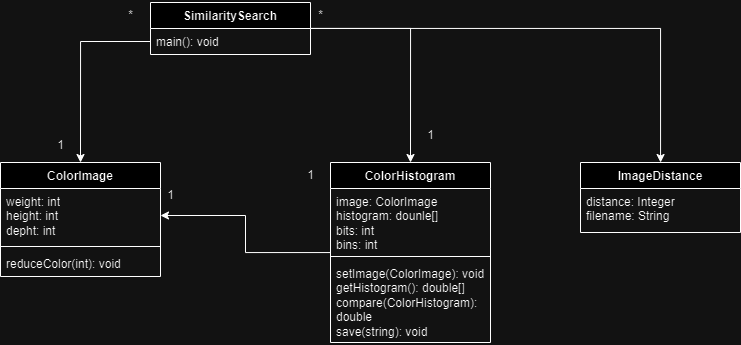

The diagram above was exported from draw.io. Its source (the exported page's mxGraphModel, read from the mxfile embedded in the PNG):
<mxGraphModel dx="1035" dy="551" grid="1" gridSize="10" guides="1" tooltips="1" connect="1" arrows="1" fold="1" page="1" pageScale="1" pageWidth="827" pageHeight="1169" math="0" shadow="0">
  <root>
    <mxCell id="WIyWlLk6GJQsqaUBKTNV-0" />
    <mxCell id="WIyWlLk6GJQsqaUBKTNV-1" parent="WIyWlLk6GJQsqaUBKTNV-0" />
    <mxCell id="xxN2WIKSsgPgnBh1wG2y-19" style="edgeStyle=orthogonalEdgeStyle;rounded=0;orthogonalLoop=1;jettySize=auto;html=1;entryX=0.5;entryY=0;entryDx=0;entryDy=0;" parent="WIyWlLk6GJQsqaUBKTNV-1" source="xxN2WIKSsgPgnBh1wG2y-0" target="xxN2WIKSsgPgnBh1wG2y-5" edge="1">
      <mxGeometry relative="1" as="geometry" />
    </mxCell>
    <mxCell id="wn1G7rVwLYK643RzVq68-4" style="edgeStyle=orthogonalEdgeStyle;rounded=0;orthogonalLoop=1;jettySize=auto;html=1;" edge="1" parent="WIyWlLk6GJQsqaUBKTNV-1" source="xxN2WIKSsgPgnBh1wG2y-0" target="wn1G7rVwLYK643RzVq68-0">
      <mxGeometry relative="1" as="geometry" />
    </mxCell>
    <mxCell id="xxN2WIKSsgPgnBh1wG2y-0" value="SimilaritySearch" style="swimlane;fontStyle=1;align=center;verticalAlign=top;childLayout=stackLayout;horizontal=1;startSize=26;horizontalStack=0;resizeParent=1;resizeParentMax=0;resizeLast=0;collapsible=1;marginBottom=0;whiteSpace=wrap;html=1;" parent="WIyWlLk6GJQsqaUBKTNV-1" vertex="1">
      <mxGeometry x="270" y="60" width="160" height="52" as="geometry" />
    </mxCell>
    <mxCell id="xxN2WIKSsgPgnBh1wG2y-3" value="main(): void" style="text;strokeColor=none;fillColor=none;align=left;verticalAlign=top;spacingLeft=4;spacingRight=4;overflow=hidden;rotatable=0;points=[[0,0.5],[1,0.5]];portConstraint=eastwest;whiteSpace=wrap;html=1;" parent="xxN2WIKSsgPgnBh1wG2y-0" vertex="1">
      <mxGeometry y="26" width="160" height="26" as="geometry" />
    </mxCell>
    <mxCell id="xxN2WIKSsgPgnBh1wG2y-20" style="edgeStyle=orthogonalEdgeStyle;rounded=0;orthogonalLoop=1;jettySize=auto;html=1;entryX=1;entryY=0.5;entryDx=0;entryDy=0;" parent="WIyWlLk6GJQsqaUBKTNV-1" source="xxN2WIKSsgPgnBh1wG2y-5" target="xxN2WIKSsgPgnBh1wG2y-14" edge="1">
      <mxGeometry relative="1" as="geometry" />
    </mxCell>
    <mxCell id="xxN2WIKSsgPgnBh1wG2y-5" value="ColorHistogram" style="swimlane;fontStyle=1;align=center;verticalAlign=top;childLayout=stackLayout;horizontal=1;startSize=26;horizontalStack=0;resizeParent=1;resizeParentMax=0;resizeLast=0;collapsible=1;marginBottom=0;whiteSpace=wrap;html=1;" parent="WIyWlLk6GJQsqaUBKTNV-1" vertex="1">
      <mxGeometry x="450" y="220" width="160" height="180" as="geometry" />
    </mxCell>
    <mxCell id="xxN2WIKSsgPgnBh1wG2y-6" value="image: ColorImage&lt;br&gt;histogram: dounle[]&lt;br&gt;bits: int&lt;br&gt;bins: int" style="text;strokeColor=none;fillColor=none;align=left;verticalAlign=top;spacingLeft=4;spacingRight=4;overflow=hidden;rotatable=0;points=[[0,0.5],[1,0.5]];portConstraint=eastwest;whiteSpace=wrap;html=1;" parent="xxN2WIKSsgPgnBh1wG2y-5" vertex="1">
      <mxGeometry y="26" width="160" height="64" as="geometry" />
    </mxCell>
    <mxCell id="xxN2WIKSsgPgnBh1wG2y-7" value="" style="line;strokeWidth=1;fillColor=none;align=left;verticalAlign=middle;spacingTop=-1;spacingLeft=3;spacingRight=3;rotatable=0;labelPosition=right;points=[];portConstraint=eastwest;strokeColor=inherit;" parent="xxN2WIKSsgPgnBh1wG2y-5" vertex="1">
      <mxGeometry y="90" width="160" height="8" as="geometry" />
    </mxCell>
    <mxCell id="xxN2WIKSsgPgnBh1wG2y-8" value="setImage(ColorImage&lt;span style=&quot;background-color: initial;&quot;&gt;): void&lt;br&gt;&lt;/span&gt;getHistogram(): double[]&lt;br&gt;compare(ColorHistogram): double&lt;br&gt;save(string): void" style="text;strokeColor=none;fillColor=none;align=left;verticalAlign=top;spacingLeft=4;spacingRight=4;overflow=hidden;rotatable=0;points=[[0,0.5],[1,0.5]];portConstraint=eastwest;whiteSpace=wrap;html=1;" parent="xxN2WIKSsgPgnBh1wG2y-5" vertex="1">
      <mxGeometry y="98" width="160" height="82" as="geometry" />
    </mxCell>
    <mxCell id="xxN2WIKSsgPgnBh1wG2y-13" value="ColorImage" style="swimlane;fontStyle=1;align=center;verticalAlign=top;childLayout=stackLayout;horizontal=1;startSize=26;horizontalStack=0;resizeParent=1;resizeParentMax=0;resizeLast=0;collapsible=1;marginBottom=0;whiteSpace=wrap;html=1;" parent="WIyWlLk6GJQsqaUBKTNV-1" vertex="1">
      <mxGeometry x="120" y="220" width="160" height="114" as="geometry" />
    </mxCell>
    <mxCell id="xxN2WIKSsgPgnBh1wG2y-14" value="weight: int&lt;br&gt;height: int&lt;br&gt;depht: int" style="text;strokeColor=none;fillColor=none;align=left;verticalAlign=top;spacingLeft=4;spacingRight=4;overflow=hidden;rotatable=0;points=[[0,0.5],[1,0.5]];portConstraint=eastwest;whiteSpace=wrap;html=1;" parent="xxN2WIKSsgPgnBh1wG2y-13" vertex="1">
      <mxGeometry y="26" width="160" height="54" as="geometry" />
    </mxCell>
    <mxCell id="xxN2WIKSsgPgnBh1wG2y-15" value="" style="line;strokeWidth=1;fillColor=none;align=left;verticalAlign=middle;spacingTop=-1;spacingLeft=3;spacingRight=3;rotatable=0;labelPosition=right;points=[];portConstraint=eastwest;strokeColor=inherit;" parent="xxN2WIKSsgPgnBh1wG2y-13" vertex="1">
      <mxGeometry y="80" width="160" height="8" as="geometry" />
    </mxCell>
    <mxCell id="xxN2WIKSsgPgnBh1wG2y-16" value="reduceColor(int): void" style="text;strokeColor=none;fillColor=none;align=left;verticalAlign=top;spacingLeft=4;spacingRight=4;overflow=hidden;rotatable=0;points=[[0,0.5],[1,0.5]];portConstraint=eastwest;whiteSpace=wrap;html=1;" parent="xxN2WIKSsgPgnBh1wG2y-13" vertex="1">
      <mxGeometry y="88" width="160" height="26" as="geometry" />
    </mxCell>
    <mxCell id="xxN2WIKSsgPgnBh1wG2y-18" style="edgeStyle=orthogonalEdgeStyle;rounded=0;orthogonalLoop=1;jettySize=auto;html=1;entryX=0.5;entryY=0;entryDx=0;entryDy=0;" parent="WIyWlLk6GJQsqaUBKTNV-1" source="xxN2WIKSsgPgnBh1wG2y-3" target="xxN2WIKSsgPgnBh1wG2y-13" edge="1">
      <mxGeometry relative="1" as="geometry" />
    </mxCell>
    <mxCell id="xxN2WIKSsgPgnBh1wG2y-21" value="1" style="text;html=1;align=center;verticalAlign=middle;resizable=0;points=[];autosize=1;strokeColor=none;fillColor=none;" parent="WIyWlLk6GJQsqaUBKTNV-1" vertex="1">
      <mxGeometry x="415" y="218" width="30" height="30" as="geometry" />
    </mxCell>
    <mxCell id="xxN2WIKSsgPgnBh1wG2y-22" value="1" style="text;html=1;align=center;verticalAlign=middle;resizable=0;points=[];autosize=1;strokeColor=none;fillColor=none;" parent="WIyWlLk6GJQsqaUBKTNV-1" vertex="1">
      <mxGeometry x="275" y="238" width="30" height="30" as="geometry" />
    </mxCell>
    <mxCell id="xxN2WIKSsgPgnBh1wG2y-23" value="*" style="text;html=1;align=center;verticalAlign=middle;resizable=0;points=[];autosize=1;strokeColor=none;fillColor=none;" parent="WIyWlLk6GJQsqaUBKTNV-1" vertex="1">
      <mxGeometry x="425" y="58" width="30" height="30" as="geometry" />
    </mxCell>
    <mxCell id="xxN2WIKSsgPgnBh1wG2y-24" value="*" style="text;html=1;align=center;verticalAlign=middle;resizable=0;points=[];autosize=1;strokeColor=none;fillColor=none;" parent="WIyWlLk6GJQsqaUBKTNV-1" vertex="1">
      <mxGeometry x="235" y="58" width="30" height="30" as="geometry" />
    </mxCell>
    <mxCell id="xxN2WIKSsgPgnBh1wG2y-25" value="1" style="text;html=1;align=center;verticalAlign=middle;resizable=0;points=[];autosize=1;strokeColor=none;fillColor=none;" parent="WIyWlLk6GJQsqaUBKTNV-1" vertex="1">
      <mxGeometry x="535" y="178" width="30" height="30" as="geometry" />
    </mxCell>
    <mxCell id="xxN2WIKSsgPgnBh1wG2y-26" value="1" style="text;html=1;align=center;verticalAlign=middle;resizable=0;points=[];autosize=1;strokeColor=none;fillColor=none;" parent="WIyWlLk6GJQsqaUBKTNV-1" vertex="1">
      <mxGeometry x="165" y="188" width="30" height="30" as="geometry" />
    </mxCell>
    <mxCell id="wn1G7rVwLYK643RzVq68-0" value="ImageDistance" style="swimlane;fontStyle=1;align=center;verticalAlign=top;childLayout=stackLayout;horizontal=1;startSize=26;horizontalStack=0;resizeParent=1;resizeParentMax=0;resizeLast=0;collapsible=1;marginBottom=0;whiteSpace=wrap;html=1;" vertex="1" parent="WIyWlLk6GJQsqaUBKTNV-1">
      <mxGeometry x="700" y="220" width="160" height="70" as="geometry" />
    </mxCell>
    <mxCell id="wn1G7rVwLYK643RzVq68-1" value="distance: Integer&lt;br&gt;filename: String" style="text;strokeColor=none;fillColor=none;align=left;verticalAlign=top;spacingLeft=4;spacingRight=4;overflow=hidden;rotatable=0;points=[[0,0.5],[1,0.5]];portConstraint=eastwest;whiteSpace=wrap;html=1;" vertex="1" parent="wn1G7rVwLYK643RzVq68-0">
      <mxGeometry y="26" width="160" height="44" as="geometry" />
    </mxCell>
  </root>
</mxGraphModel>